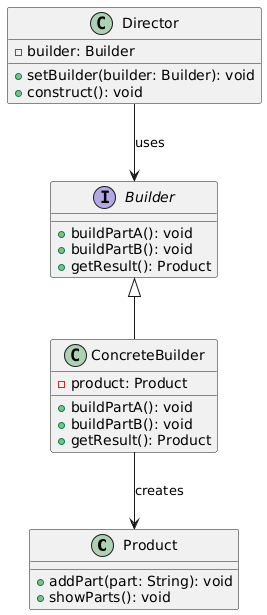

The diagram above was rendered by PlantUML. Its source (embedded in the PNG):
@startuml
' Product class
class Product {
  + addPart(part: String): void
  + showParts(): void
}

' Builder interface
interface Builder {
  + buildPartA(): void
  + buildPartB(): void
  + getResult(): Product
}

' Concrete Builder class
class ConcreteBuilder   {
  - product: Product
  + buildPartA(): void
  + buildPartB(): void
  + getResult(): Product
}

' Director class
class Director {
  - builder: Builder
  + setBuilder(builder: Builder): void
  + construct(): void
}

' Relationships
Builder <|-- ConcreteBuilder
Director --> Builder : uses
ConcreteBuilder --> Product : creates
@enduml